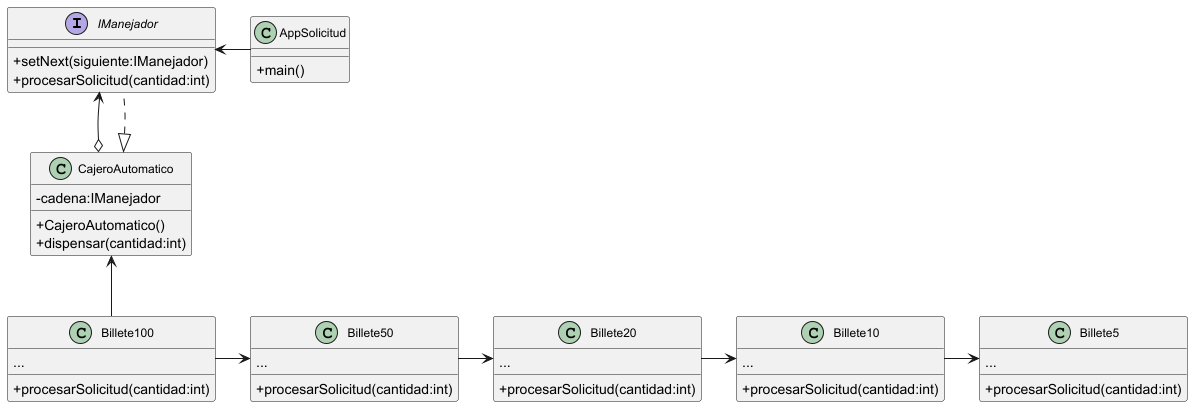

The diagram above was rendered by PlantUML. Its source (embedded in the PNG):
@startuml

skinparam classFontSize 12
skinparam classAttributeIconSize 0
IManejador <-right-AppSolicitud
CajeroAutomatico<|..IManejador
IManejador <-down-o CajeroAutomatico

CajeroAutomatico<--Billete100
Billete100-right->Billete50
Billete50-right->Billete20
Billete20-right->Billete10
Billete10-right->Billete5


class AppSolicitud{
    +main()
}

interface IManejador{
    +setNext(siguiente:IManejador)
    +procesarSolicitud(cantidad:int)
}

class CajeroAutomatico{
    -cadena:IManejador

    +CajeroAutomatico()
    +dispensar(cantidad:int)
}

class Billete100{
    ...
    +procesarSolicitud(cantidad:int)
}

class Billete50{
    ...
    +procesarSolicitud(cantidad:int)
}

class Billete20{
    ...
    +procesarSolicitud(cantidad:int)
}
class Billete10{
    ...
    +procesarSolicitud(cantidad:int)
}

class Billete5{
    ...
    +procesarSolicitud(cantidad:int)
}
@enduml